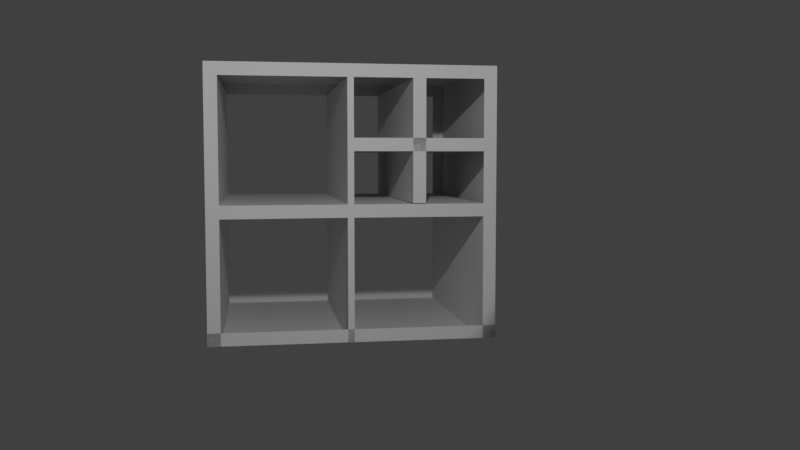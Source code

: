 # Source: cubes.blend  (saved by Blender 2.79.0; exported with 4.5.12 LTS)
import bpy
from mathutils import Matrix  # noqa: F401  (used for matrix-valued properties, if any)

bpy.ops.wm.read_factory_settings(use_empty=True)
scene = bpy.context.scene
scene.name = 'Scene'

# ---- collections
col_collection_1 = bpy.data.collections.new('Collection 1'); scene.collection.children.link(col_collection_1)

# ---- materials (node trees are filled in below, after node groups)
mat_whitefinish = bpy.data.materials.new('whiteFinish')
mat_whitefinish.alpha_threshold = 0.0
mat_whitefinish.use_transparent_shadow = False
mat_whitefinish.roughness = 0.5

# ---- material node trees

# ---- world
world_world = bpy.data.worlds.new('World'); scene.world = world_world
world_world.color = (0.05088, 0.05088, 0.05088)
world_world.use_sun_shadow = False
world_world.sun_shadow_jitter_overblur = 0.0
world_world.cycles.sampling_method = 'MANUAL'

# ---- cameras
cam_camera = bpy.data.cameras.new('Camera')
cam_camera.clip_end = 100.0
cam_camera.lens = 35.0
cam_camera.sensor_width = 32.0
cam_camera.sensor_height = 18.0
cam_camera.ortho_scale = 7.314
cam_camera.dof.focus_distance = 0.0
cam_camera.dof.aperture_fstop = 128.0

# ---- lights
light_lamp = bpy.data.lights.new('Lamp', 'SPOT')
light_lamp.transmission_factor = 0.0
light_lamp.cutoff_distance = 30.0
light_lamp.energy = 1000.0
light_lamp.shadow_buffer_clip_start = 1.001
light_lamp.shadow_soft_size = 0.1
light_lamp.shadow_maximum_resolution = 0.006
light_lamp.use_absolute_resolution = True
light_lamp.spot_size = 0.8727

# ---- meshes
me_cubes = bpy.data.meshes.new('cubes')
me_cubes.from_pydata([(1.974, 0.001591, 0.0006381), (1.974, 2.002, 0.0006381), (-0.02553, 2.002, 0.0006381), (0.9745, 0.001591, 0.0006381), (2.074, 0.001591, 0.0006381), (0.9745, 2.002, 0.0006381), (-0.02553, 1.002, 0.0006381), (-0.02553, 1.502, 0.0006381), (0.9745, 1.002, 0.0006381), (0.9745, 1.502, 0.0006381), (0.4745, 2.002, 0.0006381), (1.974, 0.001591, -3.999), (-0.02553, 2.002, 0.0006378), (-0.02553, 2.002, -3.999), (-0.02553, 0.001591, -3.999), (-0.02553, 0.001591, 0.000638), (1.974, 2.002, -3.999), (-0.02553, 2.002, -3.999), (0.9745, 2.002, -3.999), (0.9745, 0.001591, -3.999), (1.974, 1.002, -3.999), (-0.02553, 1.002, -3.999), (0.9745, 1.002, -3.999), (0.4745, 2.002, -3.999), (0.9745, 1.002, -3.999), (-0.02553, 1.452, 0.0006381), (0.9745, 1.452, 0.0006381), (0.9745, 1.452, -3.999), (-0.02553, 1.452, -3.999), (-0.02553, 1.552, 0.0006381), (0.9745, 1.552, 0.0006381), (0.9745, 1.552, -3.999), (-0.02553, 1.552, -3.999), (0.5245, 1.051, 0.0006381), (0.5245, 2.002, 0.0006381), (0.5245, 2.002, -3.999), (0.5245, 1.058, -3.999), (0.4245, 1.051, 0.0006381), (0.4245, 2.002, 0.0006381), (0.4245, 2.002, -3.999), (0.4245, 1.058, -3.999), (-0.02553, 1.002, 0.0006381), (-0.1255, 0.001591, -3.999), (-0.02553, 1.002, -3.999), (0.9745, 1.002, -3.999), (-0.02553, 0.9516, 0.0006381), (0.9745, 0.9516, 0.0006381), (-0.02553, 0.9516, -3.999), (0.9745, 0.9516, -3.999), (-0.02553, 1.052, 0.0006381), (0.9745, 1.052, 0.0006381), (-0.02553, 1.052, -3.999), (0.9745, 1.052, -3.999), (-0.1255, 2.002, 0.0006378), (-0.1255, 0.001591, -3.999), (-0.1255, 0.001591, 0.000638), (-0.1255, 2.002, -3.999), (2.074, 0.001591, 0.0006381), (2.074, 2.002, 0.0006381), (2.074, 0.001591, -3.999), (2.074, 2.002, -3.999), (1.024, 0.001591, 0.0006381), (1.024, 0.001591, -3.999), (1.024, 0.9516, 0.0006381), (1.024, 0.9516, -3.999), (1.024, 2.002, 0.0006381), (1.024, 2.002, -3.999), (1.024, 0.9516, 0.0006381), (1.024, 0.9516, -3.999), (-0.1255, 2.102, 0.0006378), (-0.1255, 2.102, -3.999), (2.074, 2.102, 0.0006381), (2.074, 2.102, -3.999), (-0.1255, 0.001591, -3.999), (2.074, 0.001591, -3.999), (2.074, 0.001591, 0.0006381), (0.3488, 0.9516, 0.0006381), (-0.1255, 0.001591, 0.000638), (1.024, 1.002, -3.999), (0.07447, 0.9516, 0.0006381), (1.974, 0.9484, 0.0006381), (1.974, 0.9484, -3.999), (1.024, 0.9484, 0.0006381), (1.024, 0.9484, -3.999), (1.974, 1.051, 0.0006381), (1.974, 1.051, -3.999), (1.024, 1.051, 0.0006381), (1.024, 1.051, -3.999), (2.074, 0.001591, -3.999), (-0.1255, 0.001591, 0.000638), (-0.1255, 0.1016, -3.999), (2.074, 0.1016, 0.0006381), (2.074, 0.1016, -3.999), (-0.1255, 0.1016, 0.000638)], [(3, 0), (10, 2), (1, 5), (7, 6), (9, 5), (2, 7), (3, 8), (8, 9), (5, 10), (13, 12), (6, 15), (15, 3), (23, 17), (16, 18), (22, 19), (14, 21), (18, 23), (7, 25), (26, 9), (9, 30), (29, 7), (10, 34), (23, 35), (38, 10), (39, 23), (24, 44), (44, 48), (52, 44), (17, 12), (67, 76), (76, 79), (81, 20), (83, 78), (20, 85), (78, 87)], [(11, 0, 15, 14, 19), (3, 61, 63, 46), (37, 33, 34, 38), (65, 67, 68, 66), (25, 28, 27, 26), (5, 65, 66, 18), (31, 27, 28, 32), (48, 64, 62, 19), (29, 30, 31, 32), (46, 67, 65, 5), (33, 36, 35, 34), (15, 45, 47, 14), (39, 38, 34, 35), (37, 38, 39, 40), (26, 30, 29, 25), (40, 39, 35, 36), (19, 62, 61, 3), (50, 49, 45, 46), (6, 21, 43, 41), (47, 48, 46, 45), (41, 43, 47, 45), (51, 52, 48, 47), (61, 62, 64, 63), (43, 41, 49, 51), (46, 63, 64, 48), (12, 53, 55, 15), (14, 54, 56, 17), (15, 55, 54, 14), (73, 89, 69, 70), (1, 58, 60, 16), (59, 60, 58, 57), (0, 57, 58, 1), (16, 60, 59, 11, 20), (11, 59, 57, 0), (1, 16, 20, 11, 0), (48, 68, 67, 46), (18, 66, 68, 48), (51, 49, 50, 52), (60, 56, 70, 72), (69, 71, 72, 70), (58, 60, 72, 71), (53, 58, 71, 69), (77, 4, 75, 89), (81, 80, 82, 83), (89, 75, 91, 93), (54, 55, 77, 42), (85, 81, 68, 87), (80, 84, 86, 67), (85, 87, 86, 84), (42, 77, 89, 73), (74, 42, 73, 88), (57, 59, 74, 4), (4, 74, 88, 75), (88, 73, 90, 92)])
me_cubes.materials.append(mat_whitefinish)
me_cubes.use_remesh_preserve_volume = False
me_cubes.use_remesh_preserve_attributes = False
me_cubes.use_mirror_vertex_groups = False
me_cubes.update()

# ---- objects
ob_cubes = bpy.data.objects.new('cubes', me_cubes)
ob_lamp = bpy.data.objects.new('Lamp', light_lamp)
ob_camera = bpy.data.objects.new('Camera', cam_camera)

# ---- transforms, parenting, visibility, modifiers, constraints
ob_cubes.location = (0.05106, -0.003181, 0.1258)
ob_cubes.rotation_euler = (1.571, -0.0, 0.0)
ob_cubes.scale = (2.0, 2.0, 1.0)
ob_cubes.lineart.crease_threshold = 0.0
ob_lamp.location = (2.661, 12.02, 5.607)
ob_lamp.rotation_euler = (-7.134, -5.188, 0.7002)
ob_lamp.lock_rotations_4d = False
ob_lamp.empty_display_type = 'ARROWS'
ob_lamp.color = (0.0, 0.0, 0.0, 0.0)
ob_lamp.lineart.crease_threshold = 0.0
ob_camera.location = (3.425, 17.09, 2.932)
ob_camera.rotation_euler = (1.494, -3.43e-06, 2.981)
ob_camera.lock_rotations_4d = False
ob_camera.empty_display_type = 'ARROWS'
ob_camera.color = (0.0, 0.0, 0.0, 0.0)
ob_camera.display_type = 'WIRE'
ob_camera.lineart.crease_threshold = 0.0

# ---- collection membership
col_collection_1.objects.link(ob_cubes)
col_collection_1.objects.link(ob_lamp)
col_collection_1.objects.link(ob_camera)

# ---- scene / render settings (as saved in the file)
scene.camera = ob_camera
scene.frame_start = 1; scene.frame_end = 250; scene.frame_set(130)
scene.render.engine = 'BLENDER_EEVEE_NEXT'
scene.render.resolution_percentage = 50
scene.render.dither_intensity = 0.0
scene.cycles.use_denoising = False
scene.cycles.samples = 128
scene.cycles.sampling_pattern = 'TABULATED_SOBOL'
scene.cycles.use_adaptive_sampling = False
scene.cycles.use_light_tree = False
scene.cycles.blur_glossy = 0.0
scene.cycles.sample_clamp_indirect = 0.0
scene.view_settings.view_transform = 'Standard'
bpy.context.view_layer.update()
